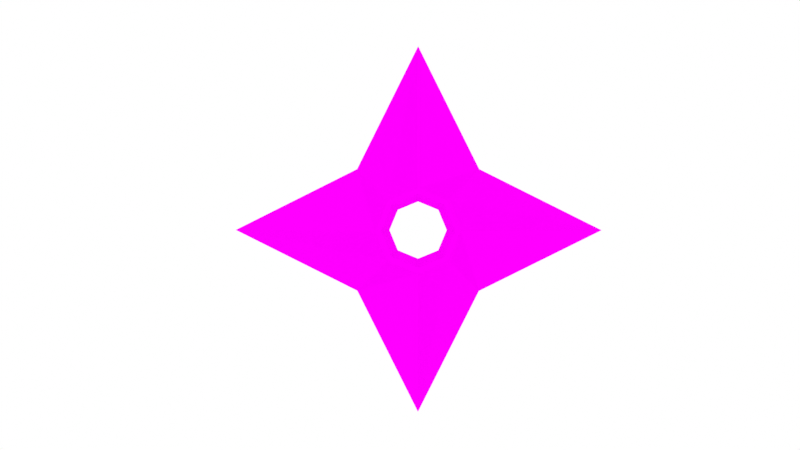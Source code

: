# Source: shuriken.blend  (saved by Blender 4.1.24; exported with 4.5.12 LTS)
import bpy
from mathutils import Matrix  # noqa: F401  (used for matrix-valued properties, if any)

bpy.ops.wm.read_factory_settings(use_empty=True)
scene = bpy.context.scene
scene.name = 'Scene'

# ---- collections
col_collection = bpy.data.collections.new('Collection'); scene.collection.children.link(col_collection)
col_camera = bpy.data.collections.new('Camera'); col_collection.children.link(col_camera)

# ---- images (referenced by path relative to the original .blend; pixels are not part of the script)
import os
ASSET_DIR = os.environ.get("B2B_ASSET_DIR", "")  # directory of the original .blend (textures are referenced by path, not embedded)
HERE = os.path.dirname(os.path.abspath(__file__))  # packed textures are extracted next to this script under _unpacked/

def load_image(name, relpath, width, height, colorspace="sRGB"):
    """Load a texture the original file referenced (path relative to the .blend, or extracted next to this script)."""
    p = next((c for c in (os.path.join(HERE, relpath), os.path.join(ASSET_DIR, relpath)) if relpath and os.path.exists(c)), "")
    if p:
        img = bpy.data.images.load(p, check_existing=True)
        img.name = name
    else:  # same state as the original file: an image datablock whose file is absent (Cycles renders it pink)
        img = bpy.data.images.new(name, width, height)
        img.source = "FILE"
        img.filepath = "//" + (relpath or name)
    img.colorspace_settings.name = colorspace
    return img
img_shuriken_texture_1024x1024 = load_image('shuriken texture 1024x1024', 'Texture/shuriken texture 1024x1024.png', 1024, 1024, 'sRGB')

# ---- materials (node trees are filled in below, after node groups)
mat_shuriken = bpy.data.materials.new('shuriken')
mat_shuriken.alpha_threshold = 0.0
mat_shuriken.use_transparent_shadow = False
mat_shuriken.roughness = 0.5
mat_shuriken.line_color = (0.0, 0.0, 0.0, 1.0)

# ---- material node trees
mat_shuriken.use_nodes = True; mat_shuriken.node_tree.nodes.clear()
_N = mat_shuriken.node_tree.nodes; _L = mat_shuriken.node_tree.links
n0 = _N.new('ShaderNodeOutputMaterial'); n0.name = 'Material Output'; n0.location = (300, 300)
n1 = _N.new('ShaderNodeBsdfPrincipled'); n1.name = 'Principled BSDF'; n1.location = (10, 300)
n1.inputs[3].default_value = 1.0
n2 = _N.new('ShaderNodeTexImage'); n2.name = 'Image Texture'; n2.location = (-280, 280)
n2.image = img_shuriken_texture_1024x1024
_L.new(n1.outputs[0], n0.inputs[0])
_L.new(n2.outputs[0], n1.inputs[0])
n0.is_active_output = True

# ---- world
world_world = bpy.data.worlds.new('World'); scene.world = world_world
world_world.use_nodes = True; world_world.node_tree.nodes.clear()
_N = world_world.node_tree.nodes; _L = world_world.node_tree.links
n0 = _N.new('ShaderNodeOutputWorld'); n0.name = 'World Output'; n0.location = (300, 300)
n1 = _N.new('ShaderNodeBackground'); n1.name = 'Background'; n1.location = (10, 300)
n1.inputs[0].default_value = (1.0, 1.0, 1.0, 1.0)
_L.new(n1.outputs[0], n0.inputs[0])
n0.is_active_output = True
world_world.color = (0.05088, 0.05088, 0.05088)
world_world.use_sun_shadow = False
world_world.sun_shadow_jitter_overblur = 0.0

# ---- cameras
cam_camera_001 = bpy.data.cameras.new('Camera.001')

# ---- meshes
me_circle = bpy.data.meshes.new('Circle')
me_circle.from_pydata([(0.0, -4.371e-08, 1.0), (-0.3331, -1.456e-08, 0.3331), (-1.0, 0.0, 0.0), (-0.3331, 1.456e-08, -0.3331), (0.0, 4.371e-08, -1.0), (0.3331, 1.456e-08, -0.3331), (1.0, 0.0, 0.0), (0.3331, -1.456e-08, 0.3331), (-5.746e-09, -0.1206, 0.2288), (-0.1618, -0.1206, 0.1618), (-0.2288, -0.1206, -5.273e-09), (-0.1618, -0.1206, -0.1618), (-5.746e-09, -0.1206, -0.2288), (0.1618, -0.1206, -0.1618), (0.2288, -0.1206, -5.273e-09), (0.1618, -0.1206, 0.1618), (-5.01e-09, -0.1206, 0.1995), (-0.1411, -0.1206, 0.1411), (-0.1995, -0.1206, -5.273e-09), (-0.1411, -0.1206, -0.1411), (-5.01e-09, -0.1206, -0.1995), (0.1411, -0.1206, -0.1411), (0.1995, -0.1206, -5.273e-09), (0.1411, -0.1206, 0.1411), (-4.332e-09, -6.841e-09, 0.1565), (-0.1107, -4.838e-09, 0.1107), (-0.1565, -1.755e-17, 4.015e-10), (-0.1107, 4.838e-09, -0.1107), (-4.332e-09, 6.841e-09, -0.1565), (0.1107, 4.838e-09, -0.1107), (0.1565, -1.755e-17, 4.015e-10), (0.1107, -4.838e-09, 0.1107), (-5.746e-09, 0.1206, 0.2288), (-0.1618, 0.1206, 0.1618), (-0.2288, 0.1206, 5.273e-09), (-0.1618, 0.1206, -0.1618), (-5.746e-09, 0.1206, -0.2288), (0.1618, 0.1206, -0.1618), (0.2288, 0.1206, 5.273e-09), (0.1618, 0.1206, 0.1618), (-5.01e-09, 0.1206, 0.1995), (-0.1411, 0.1206, 0.1411), (-0.1995, 0.1206, 5.273e-09), (-0.1411, 0.1206, -0.1411), (-5.01e-09, 0.1206, -0.1995), (0.1411, 0.1206, -0.1411), (0.1995, 0.1206, 5.273e-09), (0.1411, 0.1206, 0.1411)], [], [(1, 2, 10, 9), (0, 1, 9, 8), (7, 0, 8, 15), (6, 7, 15, 14), (5, 6, 14, 13), (4, 5, 13, 12), (3, 4, 12, 11), (2, 3, 11, 10), (11, 19, 18, 10), (9, 17, 16, 8), (8, 16, 23, 15), (14, 22, 21, 13), (12, 20, 19, 11), (10, 18, 17, 9), (15, 23, 22, 14), (13, 21, 20, 12), (17, 25, 24, 16), (16, 24, 31, 23), (22, 30, 29, 21), (20, 28, 27, 19), (18, 26, 25, 17), (23, 31, 30, 22), (21, 29, 28, 20), (19, 27, 26, 18), (1, 33, 34, 2), (0, 32, 33, 1), (7, 39, 32, 0), (6, 38, 39, 7), (5, 37, 38, 6), (4, 36, 37, 5), (3, 35, 36, 4), (2, 34, 35, 3), (35, 34, 42, 43), (33, 32, 40, 41), (32, 39, 47, 40), (38, 37, 45, 46), (36, 35, 43, 44), (34, 33, 41, 42), (39, 38, 46, 47), (37, 36, 44, 45), (41, 40, 24, 25), (40, 47, 31, 24), (46, 45, 29, 30), (44, 43, 27, 28), (42, 41, 25, 26), (47, 46, 30, 31), (45, 44, 28, 29), (43, 42, 26, 27)])
me_circle.polygons.foreach_set('use_smooth', [True] * 48)
_k = set([(0, 1), (0, 7), (0, 8), (0, 32), (1, 2), (1, 9), (1, 33), (2, 3), (2, 10), (2, 34), (3, 4), (3, 11), (3, 35), (4, 5), (4, 12), (4, 36), (5, 6), (5, 13), (5, 37), (6, 7), (6, 14), (6, 38), (7, 15), (7, 39), (8, 9), (8, 15), (9, 10), (10, 11), (11, 12), (12, 13), (13, 14), (14, 15), (16, 17), (16, 23), (17, 18), (18, 19), (19, 20), (20, 21), (21, 22), (22, 23), (24, 25), (24, 31), (25, 26), (26, 27), (27, 28), (28, 29), (29, 30), (30, 31), (32, 33), (32, 39), (33, 34), (34, 35), (35, 36), (36, 37), (37, 38), (38, 39), (40, 41), (40, 47), (41, 42), (42, 43), (43, 44), (44, 45), (45, 46), (46, 47)])
me_circle.attributes.new('sharp_edge', 'BOOLEAN', 'EDGE').data.foreach_set('value', [ (min(e.vertices), max(e.vertices)) in _k for e in me_circle.edges])
_uv = me_circle.uv_layers.new(name='UVMap')
_uv.uv.foreach_set('vector', [0.1791, 0.4898, 0.03621, 0.9491, 0.3922, 0.5946, 0.3512, 0.4903, 0.03999, 0.02969, 0.1791, 0.4898, 0.3512, 0.4903, 0.3926, 0.3866, 0.4985, 0.1741, 0.03999, 0.02969, 0.3926, 0.3866, 0.4976, 0.3466, 0.9572, 0.03397, 0.4985, 0.1741, 0.4976, 0.3466, 0.602, 0.3877, 0.8148, 0.4918, 0.9572, 0.03397, 0.602, 0.3877, 0.6431, 0.4915, 0.9552, 0.9514, 0.8148, 0.4918, 0.6431, 0.4915, 0.6015, 0.5953, 0.4963, 0.8085, 0.9552, 0.9514, 0.6015, 0.5953, 0.4968, 0.6359, 0.03621, 0.9491, 0.4963, 0.8085, 0.4968, 0.6359, 0.3922, 0.5946, 0.4968, 0.6359, 0.4969, 0.6185, 0.4058, 0.581, 0.3922, 0.5946, 0.3512, 0.4903, 0.3685, 0.4904, 0.406, 0.4002, 0.3926, 0.3866, 0.3926, 0.3866, 0.406, 0.4002, 0.4975, 0.364, 0.4976, 0.3466, 0.602, 0.3877, 0.5885, 0.4012, 0.6258, 0.4915, 0.6431, 0.4915, 0.6015, 0.5953, 0.5881, 0.5817, 0.4969, 0.6185, 0.4968, 0.6359, 0.3922, 0.5946, 0.4058, 0.581, 0.3685, 0.4904, 0.3512, 0.4903, 0.4976, 0.3466, 0.4975, 0.364, 0.5885, 0.4012, 0.602, 0.3877, 0.6431, 0.4915, 0.6258, 0.4915, 0.5881, 0.5817, 0.6015, 0.5953, 0.3685, 0.4904, 0.4357, 0.487, 0.4555, 0.4462, 0.406, 0.4002, 0.406, 0.4002, 0.4555, 0.4462, 0.4999, 0.4331, 0.4975, 0.364, 0.5885, 0.4012, 0.5432, 0.4521, 0.5591, 0.4947, 0.6258, 0.4915, 0.5881, 0.5817, 0.5382, 0.535, 0.4939, 0.5502, 0.4969, 0.6185, 0.4058, 0.581, 0.4515, 0.5303, 0.4357, 0.487, 0.3685, 0.4904, 0.4975, 0.364, 0.4999, 0.4331, 0.5432, 0.4521, 0.5885, 0.4012, 0.6258, 0.4915, 0.5591, 0.4947, 0.5382, 0.535, 0.5881, 0.5817, 0.4969, 0.6185, 0.4939, 0.5502, 0.4515, 0.5303, 0.4058, 0.581, 0.1791, 0.4898, 0.3512, 0.4903, 0.3922, 0.5946, 0.03621, 0.9491, 0.03999, 0.02969, 0.3926, 0.3866, 0.3512, 0.4903, 0.1791, 0.4898, 0.4985, 0.1741, 0.4976, 0.3466, 0.3926, 0.3866, 0.03999, 0.02969, 0.9572, 0.03397, 0.602, 0.3877, 0.4976, 0.3466, 0.4985, 0.1741, 0.8148, 0.4918, 0.6431, 0.4915, 0.602, 0.3877, 0.9572, 0.03397, 0.9552, 0.9514, 0.6015, 0.5953, 0.6431, 0.4915, 0.8148, 0.4918, 0.4963, 0.8085, 0.4968, 0.6359, 0.6015, 0.5953, 0.9552, 0.9514, 0.03621, 0.9491, 0.3922, 0.5946, 0.4968, 0.6359, 0.4963, 0.8085, 0.4968, 0.6359, 0.3922, 0.5946, 0.4058, 0.581, 0.4969, 0.6185, 0.3512, 0.4903, 0.3926, 0.3866, 0.406, 0.4002, 0.3685, 0.4904, 0.3926, 0.3866, 0.4976, 0.3466, 0.4975, 0.364, 0.406, 0.4002, 0.602, 0.3877, 0.6431, 0.4915, 0.6258, 0.4915, 0.5885, 0.4012, 0.6015, 0.5953, 0.4968, 0.6359, 0.4969, 0.6185, 0.5881, 0.5817, 0.3922, 0.5946, 0.3512, 0.4903, 0.3685, 0.4904, 0.4058, 0.581, 0.4976, 0.3466, 0.602, 0.3877, 0.5885, 0.4012, 0.4975, 0.364, 0.6431, 0.4915, 0.6015, 0.5953, 0.5881, 0.5817, 0.6258, 0.4915, 0.3685, 0.4904, 0.406, 0.4002, 0.4555, 0.4462, 0.4357, 0.487, 0.406, 0.4002, 0.4975, 0.364, 0.4999, 0.4331, 0.4555, 0.4462, 0.5885, 0.4012, 0.6258, 0.4915, 0.5591, 0.4947, 0.5432, 0.4521, 0.5881, 0.5817, 0.4969, 0.6185, 0.4939, 0.5502, 0.5382, 0.535, 0.4058, 0.581, 0.3685, 0.4904, 0.4357, 0.487, 0.4515, 0.5303, 0.4975, 0.364, 0.5885, 0.4012, 0.5432, 0.4521, 0.4999, 0.4331, 0.6258, 0.4915, 0.5881, 0.5817, 0.5382, 0.535, 0.5591, 0.4947, 0.4969, 0.6185, 0.4058, 0.581, 0.4515, 0.5303, 0.4939, 0.5502])
me_circle.materials.append(mat_shuriken)
me_circle.use_paint_bone_selection = False
me_circle.use_paint_mask = True
me_circle.update()

# ---- objects
ob_shuriken = bpy.data.objects.new('Shuriken', me_circle)
ob_camera = bpy.data.objects.new('Camera', cam_camera_001)

# ---- transforms, parenting, visibility, modifiers, constraints
ob_shuriken.location = (0.0, 0.0, 0.0)
ob_camera.location = (0.02849, -6.071, 0.239)
ob_camera.rotation_euler = (1.536, 1.225e-07, 0.02094)

# ---- collection membership
col_collection.objects.link(ob_shuriken)
col_camera.objects.link(ob_camera)

# ---- scene / render settings (as saved in the file)
scene.camera = ob_camera
scene.frame_start = 1; scene.frame_end = 250; scene.frame_set(1)
scene.render.engine = 'BLENDER_EEVEE_NEXT'
scene.cycles.sampling_pattern = 'TABULATED_SOBOL'
scene.eevee.use_gtao = True
scene.eevee.ray_tracing_options.trace_max_roughness = 0.0
scene.eevee.use_raytracing = True
scene.view_settings.view_transform = 'Standard'
bpy.context.view_layer.update()
